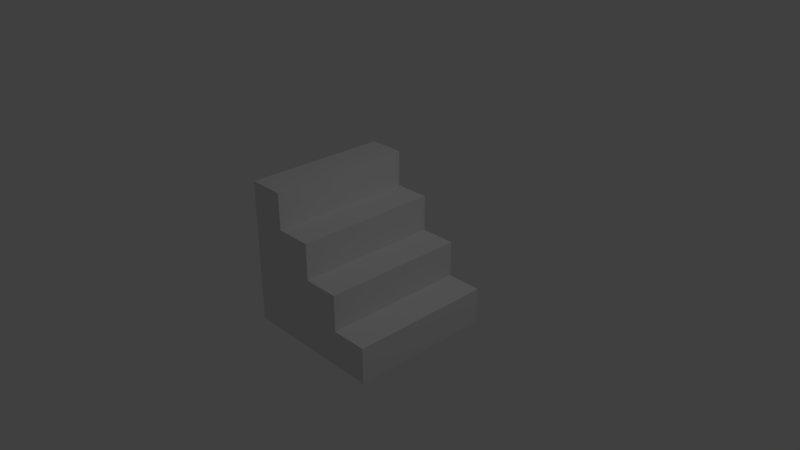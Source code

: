 # Source: StairsShort.blend  (saved by Blender 2.79.0; exported with 4.5.12 LTS)
import bpy
from mathutils import Matrix  # noqa: F401  (used for matrix-valued properties, if any)

bpy.ops.wm.read_factory_settings(use_empty=True)
scene = bpy.context.scene
scene.name = 'Scene'

# ---- collections
col_collection_1 = bpy.data.collections.new('Collection 1'); scene.collection.children.link(col_collection_1)

# ---- materials (node trees are filled in below, after node groups)
mat_material = bpy.data.materials.new('Material')
mat_material.alpha_threshold = 0.0
mat_material.use_transparent_shadow = False
mat_material.roughness = 0.5
mat_material.line_color = (0.0, 0.0, 0.0, 1.0)

# ---- material node trees

# ---- world
world_world = bpy.data.worlds.new('World'); scene.world = world_world
world_world.color = (0.05088, 0.05088, 0.05088)
world_world.use_sun_shadow = False
world_world.sun_shadow_jitter_overblur = 0.0
world_world.cycles.sampling_method = 'MANUAL'

# ---- cameras
cam_camera = bpy.data.cameras.new('Camera')
cam_camera.clip_end = 100.0
cam_camera.lens = 35.0
cam_camera.sensor_width = 32.0
cam_camera.sensor_height = 18.0
cam_camera.ortho_scale = 7.314
cam_camera.dof.focus_distance = 0.0
cam_camera.dof.aperture_fstop = 128.0

# ---- lights
light_lamp = bpy.data.lights.new('Lamp', 'POINT')
light_lamp.transmission_factor = 0.0
light_lamp.cutoff_distance = 30.0
light_lamp.energy = 100.0
light_lamp.shadow_buffer_clip_start = 1.001
light_lamp.shadow_soft_size = 0.1
light_lamp.shadow_maximum_resolution = 0.006
light_lamp.use_absolute_resolution = True

# ---- meshes
me_cube = bpy.data.meshes.new('Cube')
me_cube.from_pydata([(1.0, 1.0, -1.0), (1.0, -1.0, -1.0), (-1.0, -1.0, -1.0), (-1.0, 1.0, -1.0), (-1.0, -1.0, 1.0), (-1.0, 1.0, 1.0), (-1.0, -1.0, 0.0), (-1.0, 1.0, 0.0), (1.788e-07, 1.0, -1.0), (0.0, -1.0, -1.0), (2.384e-07, 1.0, 0.0), (-2.98e-07, -1.0, 0.0), (-0.5, 1.0, -1.0), (-0.5, -1.0, -1.0), (-0.5, 1.0, 1.0), (-0.5, -1.0, 1.0), (-0.5, 1.0, 0.0), (-0.5, -1.0, 0.0), (0.5, 1.0, -1.0), (0.5, -1.0, -1.0), (0.5, 1.0, 0.0), (0.5, -1.0, 0.0), (1.0, 1.0, -0.5), (1.0, -1.0, -0.5), (-1.0, -1.0, -0.5), (-1.0, 1.0, -0.5), (-1.49e-07, -1.0, -0.5), (2.086e-07, 1.0, -0.5), (-0.5, -1.0, -0.5), (-0.5, 1.0, -0.5), (0.5, 1.0, -0.5), (0.5, -1.0, -0.5), (-1.0, -1.0, 0.5), (-1.0, 1.0, 0.5), (2.384e-07, 1.0, 0.5), (-4.172e-07, -1.0, 0.5), (-0.5, 1.0, 0.5), (-0.5, -1.0, 0.5)], [], [(12, 13, 2, 3), (14, 5, 4, 15), (37, 15, 4, 32), (32, 4, 5, 33), (29, 12, 3, 25), (36, 16, 7, 33), (24, 6, 7, 25), (28, 17, 6, 24), (31, 21, 11, 26), (30, 18, 8, 27), (20, 10, 11, 21), (18, 19, 9, 8), (26, 11, 17, 28), (34, 10, 16, 36), (27, 8, 12, 29), (34, 36, 37, 35), (36, 14, 15, 37), (8, 9, 13, 12), (0, 1, 19, 18), (31, 30, 20, 21), (22, 0, 18, 30), (1, 23, 31, 19), (10, 27, 29, 16), (9, 26, 28, 13), (20, 30, 27, 10), (19, 31, 26, 9), (0, 22, 23, 1), (13, 28, 24, 2), (2, 24, 25, 3), (16, 29, 25, 7), (11, 35, 37, 17), (10, 34, 35, 11), (14, 36, 33, 5), (6, 32, 33, 7), (17, 37, 32, 6), (23, 22, 30, 31)])
me_cube.materials.append(mat_material)
me_cube.use_remesh_preserve_volume = False
me_cube.use_remesh_preserve_attributes = False
me_cube.use_mirror_vertex_groups = False
me_cube.update()

# ---- objects
ob_cube = bpy.data.objects.new('Cube', me_cube)
ob_lamp = bpy.data.objects.new('Lamp', light_lamp)
ob_camera = bpy.data.objects.new('Camera', cam_camera)

# ---- transforms, parenting, visibility, modifiers, constraints
ob_cube.location = (0.0, 0.0, 0.0)
ob_cube.lock_rotations_4d = False
ob_cube.empty_display_type = 'ARROWS'
ob_cube.lineart.crease_threshold = 0.0
ob_lamp.location = (4.076, 1.005, 5.904)
ob_lamp.rotation_euler = (0.6503, 0.05522, 1.866)
ob_lamp.lock_rotations_4d = False
ob_lamp.empty_display_type = 'ARROWS'
ob_lamp.color = (0.0, 0.0, 0.0, 0.0)
ob_lamp.lineart.crease_threshold = 0.0
ob_camera.location = (7.481, -6.508, 5.344)
ob_camera.rotation_euler = (1.109, 0.0, 0.8149)
ob_camera.lock_rotations_4d = False
ob_camera.empty_display_type = 'ARROWS'
ob_camera.color = (0.0, 0.0, 0.0, 0.0)
ob_camera.display_type = 'WIRE'
ob_camera.lineart.crease_threshold = 0.0

# ---- collection membership
col_collection_1.objects.link(ob_cube)
col_collection_1.objects.link(ob_lamp)
col_collection_1.objects.link(ob_camera)

# ---- scene / render settings (as saved in the file)
scene.camera = ob_camera
scene.frame_start = 1; scene.frame_end = 250; scene.frame_set(1)
scene.render.engine = 'BLENDER_EEVEE_NEXT'
scene.render.resolution_percentage = 50
scene.render.dither_intensity = 0.0
scene.cycles.use_denoising = False
scene.cycles.samples = 128
scene.cycles.sampling_pattern = 'TABULATED_SOBOL'
scene.cycles.use_adaptive_sampling = False
scene.cycles.use_light_tree = False
scene.cycles.blur_glossy = 0.0
scene.cycles.sample_clamp_indirect = 0.0
scene.view_settings.view_transform = 'Standard'
bpy.context.view_layer.update()
